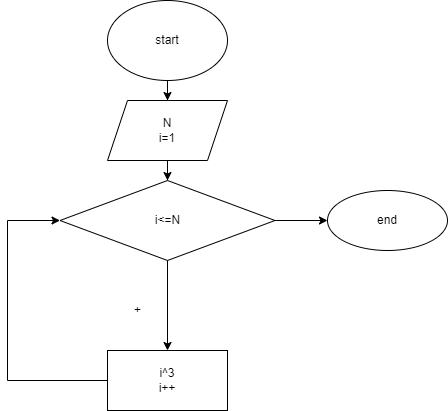

The diagram above was exported from draw.io. Its source (the exported page's mxGraphModel, read from the mxfile embedded in the PNG):
<mxGraphModel dx="868" dy="453" grid="1" gridSize="10" guides="1" tooltips="1" connect="1" arrows="1" fold="1" page="1" pageScale="1" pageWidth="827" pageHeight="1169" math="0" shadow="0">
  <root>
    <mxCell id="0" />
    <mxCell id="1" parent="0" />
    <mxCell id="QIry68CzMYok9XiJZ0kH-3" value="" style="edgeStyle=orthogonalEdgeStyle;rounded=0;orthogonalLoop=1;jettySize=auto;html=1;" edge="1" parent="1" source="QIry68CzMYok9XiJZ0kH-1" target="QIry68CzMYok9XiJZ0kH-2">
      <mxGeometry relative="1" as="geometry" />
    </mxCell>
    <mxCell id="QIry68CzMYok9XiJZ0kH-1" value="start" style="ellipse;whiteSpace=wrap;html=1;" vertex="1" parent="1">
      <mxGeometry x="340" y="20" width="120" height="80" as="geometry" />
    </mxCell>
    <mxCell id="QIry68CzMYok9XiJZ0kH-5" value="" style="edgeStyle=orthogonalEdgeStyle;rounded=0;orthogonalLoop=1;jettySize=auto;html=1;" edge="1" parent="1" source="QIry68CzMYok9XiJZ0kH-2" target="QIry68CzMYok9XiJZ0kH-4">
      <mxGeometry relative="1" as="geometry" />
    </mxCell>
    <mxCell id="QIry68CzMYok9XiJZ0kH-2" value="N&lt;br&gt;i=1" style="shape=parallelogram;perimeter=parallelogramPerimeter;whiteSpace=wrap;html=1;fixedSize=1;" vertex="1" parent="1">
      <mxGeometry x="340" y="120" width="120" height="60" as="geometry" />
    </mxCell>
    <mxCell id="QIry68CzMYok9XiJZ0kH-17" value="" style="edgeStyle=orthogonalEdgeStyle;rounded=0;orthogonalLoop=1;jettySize=auto;html=1;" edge="1" parent="1" source="QIry68CzMYok9XiJZ0kH-4" target="QIry68CzMYok9XiJZ0kH-16">
      <mxGeometry relative="1" as="geometry" />
    </mxCell>
    <mxCell id="QIry68CzMYok9XiJZ0kH-4" value="i&amp;lt;=N" style="rhombus;whiteSpace=wrap;html=1;" vertex="1" parent="1">
      <mxGeometry x="292.5" y="200" width="215" height="80" as="geometry" />
    </mxCell>
    <mxCell id="QIry68CzMYok9XiJZ0kH-14" value="" style="edgeStyle=orthogonalEdgeStyle;rounded=0;orthogonalLoop=1;jettySize=auto;html=1;exitX=1;exitY=0.5;exitDx=0;exitDy=0;" edge="1" parent="1" source="QIry68CzMYok9XiJZ0kH-4" target="QIry68CzMYok9XiJZ0kH-13">
      <mxGeometry relative="1" as="geometry">
        <mxPoint x="680" y="370" as="sourcePoint" />
        <Array as="points">
          <mxPoint x="620" y="240" />
          <mxPoint x="620" y="240" />
        </Array>
      </mxGeometry>
    </mxCell>
    <mxCell id="QIry68CzMYok9XiJZ0kH-11" value="-" style="text;html=1;align=center;verticalAlign=middle;resizable=0;points=[];autosize=1;strokeColor=none;fillColor=none;" vertex="1" parent="1">
      <mxGeometry x="620" y="210" width="20" height="20" as="geometry" />
    </mxCell>
    <mxCell id="QIry68CzMYok9XiJZ0kH-13" value="end" style="ellipse;whiteSpace=wrap;html=1;" vertex="1" parent="1">
      <mxGeometry x="560" y="210" width="120" height="60" as="geometry" />
    </mxCell>
    <mxCell id="QIry68CzMYok9XiJZ0kH-16" value="i^3&lt;br&gt;i++" style="whiteSpace=wrap;html=1;" vertex="1" parent="1">
      <mxGeometry x="340" y="370" width="120" height="60" as="geometry" />
    </mxCell>
    <mxCell id="QIry68CzMYok9XiJZ0kH-18" value="+" style="text;html=1;align=center;verticalAlign=middle;resizable=0;points=[];autosize=1;strokeColor=none;fillColor=none;" vertex="1" parent="1">
      <mxGeometry x="360" y="320" width="20" height="20" as="geometry" />
    </mxCell>
    <mxCell id="QIry68CzMYok9XiJZ0kH-19" value="" style="endArrow=classic;html=1;rounded=0;exitX=0;exitY=0.5;exitDx=0;exitDy=0;entryX=0;entryY=0.5;entryDx=0;entryDy=0;" edge="1" parent="1" source="QIry68CzMYok9XiJZ0kH-16" target="QIry68CzMYok9XiJZ0kH-4">
      <mxGeometry width="50" height="50" relative="1" as="geometry">
        <mxPoint x="330" y="280" as="sourcePoint" />
        <mxPoint x="380" y="230" as="targetPoint" />
        <Array as="points">
          <mxPoint x="240" y="400" />
          <mxPoint x="240" y="240" />
        </Array>
      </mxGeometry>
    </mxCell>
  </root>
</mxGraphModel>